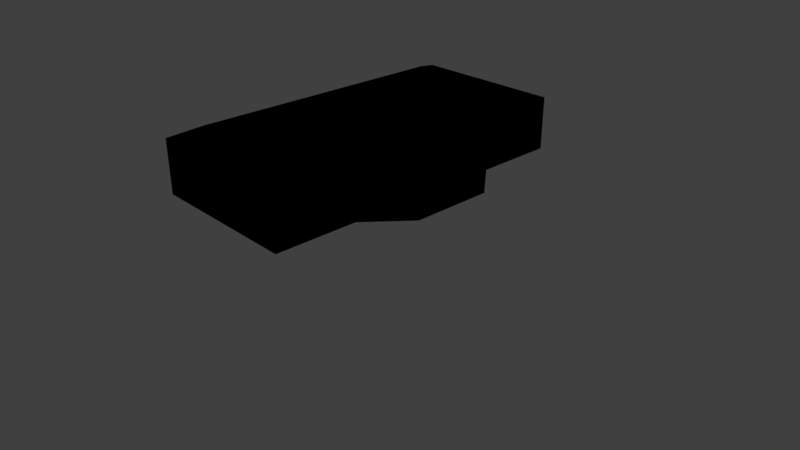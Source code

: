 # Source: robot_base.blend  (saved by Blender 2.79.0; exported with 4.5.12 LTS)
import bpy
from mathutils import Matrix  # noqa: F401  (used for matrix-valued properties, if any)

bpy.ops.wm.read_factory_settings(use_empty=True)
scene = bpy.context.scene
scene.name = 'Scene'

# ---- collections
col_collection_1 = bpy.data.collections.new('Collection 1'); scene.collection.children.link(col_collection_1)

# ---- images (referenced by path relative to the original .blend; pixels are not part of the script)
import os
ASSET_DIR = os.environ.get("B2B_ASSET_DIR", "")  # directory of the original .blend (textures are referenced by path, not embedded)
HERE = os.path.dirname(os.path.abspath(__file__))  # packed textures are extracted next to this script under _unpacked/

def load_image(name, relpath, width, height, colorspace="sRGB"):
    """Load a texture the original file referenced (path relative to the .blend, or extracted next to this script)."""
    p = next((c for c in (os.path.join(HERE, relpath), os.path.join(ASSET_DIR, relpath)) if relpath and os.path.exists(c)), "")
    if p:
        img = bpy.data.images.load(p, check_existing=True)
        img.name = name
    else:  # same state as the original file: an image datablock whose file is absent (Cycles renders it pink)
        img = bpy.data.images.new(name, width, height)
        img.source = "FILE"
        img.filepath = "//" + (relpath or name)
    img.colorspace_settings.name = colorspace
    return img
img_robot_base_texture_png = load_image('robot_base_texture.png', 'robot_base_texture.png', 1024, 1024, 'sRGB')

# ---- materials (node trees are filled in below, after node groups)
mat_material = bpy.data.materials.new('Material')
mat_material.alpha_threshold = 0.0
mat_material.roughness = 0.5
mat_material.line_color = (0.0, 0.0, 0.0, 1.0)

# ---- material node trees
mat_material.use_nodes = True; mat_material.node_tree.nodes.clear()
_N = mat_material.node_tree.nodes; _L = mat_material.node_tree.links
n0 = _N.new('NodeUndefined'); n0.name = 'Output'; n0.location = (714, 452)
n0.inputs[1].default_value = 1.0
n1 = _N.new('NodeUndefined'); n1.name = 'Material'; n1.location = (403, 522)
n1.inputs[0].default_value = (0.0, 0.0, 0.0, 1.0)
n1.inputs[1].default_value = (0.0, 0.0, 0.0, 1.0)
n1.inputs[2].default_value = 0.0
n1.inputs[3].default_value = (0.0, 0.0, 0.0)
n2 = _N.new('ShaderNodeTexImage'); n2.name = 'Image Texture'; n2.location = (-499, 466)
n2.width = 140
n2.image = img_robot_base_texture_png
_L.new(n1.outputs[0], n0.inputs[0])

# ---- world
world_world = bpy.data.worlds.new('World'); scene.world = world_world
world_world.color = (0.05088, 0.05088, 0.05088)
world_world.use_sun_shadow = False
world_world.sun_shadow_jitter_overblur = 0.0
world_world.cycles.sampling_method = 'MANUAL'

# ---- cameras
cam_camera = bpy.data.cameras.new('Camera')
cam_camera.clip_end = 100.0
cam_camera.lens = 35.0
cam_camera.sensor_width = 32.0
cam_camera.sensor_height = 18.0
cam_camera.ortho_scale = 7.314
cam_camera.dof.focus_distance = 0.0

# ---- lights
light_lamp = bpy.data.lights.new('Lamp', 'POINT')
light_lamp.transmission_factor = 0.0
light_lamp.cutoff_distance = 30.0
light_lamp.energy = 100.0
light_lamp.shadow_buffer_clip_start = 1.001
light_lamp.shadow_soft_size = 0.1
light_lamp.shadow_maximum_resolution = 0.006
light_lamp.use_absolute_resolution = True

# ---- meshes
me_cube = bpy.data.meshes.new('Cube')
me_cube.from_pydata([(0.8114, 0.4484, -1.716), (1.0, -0.3453, -2.114), (-1.0, -0.3453, -2.114), (-0.8114, 0.4484, -1.716), (0.8114, 0.4484, 1.716), (1.0, -0.3453, 2.114), (-1.0, -0.3453, 2.114), (-0.8114, 0.4484, 1.716), (1.0, -2.058e-08, -2.114), (1.25, 0.4484, 2.094e-14), (1.438, -0.3453, 0.0), (1.0, -1.852e-07, 2.114), (1.0, -0.1726, -2.114), (0.8114, 0.4484, 0.8255), (1.0, -0.3453, 1.057), (1.0, -0.1726, 2.114), (1.0, 0.1726, -2.114), (0.8114, 0.4484, -0.8255), (1.0, -0.3453, -1.057), (1.0, 0.1726, 2.114), (1.0, -6.174e-08, -1.057), (1.0, -1.44e-07, 1.057), (1.0, 0.1726, 1.057), (1.0, 0.1726, -1.057), (1.0, -0.1726, -1.057), (1.0, -0.1726, 1.057), (1.0, -0.2589, -2.114), (0.8114, 0.4484, 1.586), (1.0, -0.3453, 1.586), (1.0, -0.2589, 2.114), (1.0, 0.08631, -2.114), (1.25, 0.4484, -0.297), (1.438, -0.3453, -0.5285), (1.0, 0.08631, 2.114), (1.438, -1.235e-07, 0.5285), (1.0, -0.08631, -2.114), (1.25, 0.4484, 0.297), (1.438, -0.3453, 0.5285), (1.0, -0.08631, 2.114), (1.0, 0.2589, -2.114), (0.8114, 0.4484, -1.586), (1.0, -0.3453, -1.586), (1.0, 0.2589, 2.114), (1.438, -8.231e-08, -0.5285), (1.0, 0.08631, 1.057), (1.0, 0.2589, 1.057), (1.438, 0.1726, 0.5285), (1.0, 0.08631, -1.057), (1.0, 0.2589, -1.057), (1.438, 0.1726, -0.5285), (1.0, -0.2589, -1.057), (1.0, -0.08631, -1.057), (1.438, -0.1726, -0.5285), (1.0, -0.2589, 1.057), (1.0, -0.08631, 1.057), (1.438, -0.1726, 0.5285), (1.438, -0.08631, 0.5285), (1.438, -0.2589, 0.5285), (1.438, -0.08631, -0.5285), (1.438, 0.2589, -0.5285), (1.438, 0.2589, 0.5285), (1.438, 0.08631, 0.5285), (1.438, 0.08631, -0.5285), (1.438, -0.2589, -0.5285), (1.0, 0.3453, -2.114), (-1.0, 0.3453, -2.114), (1.0, 0.3453, 1.586), (1.0, 0.3453, 2.114), (-1.0, 0.3453, 2.114), (1.438, 0.3453, -0.5285), (1.438, 0.3453, 0.0), (1.438, 0.3453, 0.5285), (1.0, 0.3453, 1.057), (1.0, 0.3453, -1.586), (1.0, 0.3453, -1.057)], [], [(64, 39, 16, 30, 8, 35, 12, 26, 1, 2, 65), (67, 68, 6, 5, 29, 15, 38, 11, 33, 19, 42), (1, 41, 18, 32, 10, 37, 14, 28, 5, 6, 2), (2, 6, 68, 65), (4, 27, 13, 36, 9, 31, 17, 40, 0, 3, 7), (58, 52, 63, 32, 18, 50, 24, 51, 20, 47, 23, 48, 74, 69, 59, 49, 62, 43), (10, 32, 63, 52, 58, 43, 62, 49, 59, 69, 70, 71, 60, 46, 61, 34, 56, 55, 57, 37), (44, 21, 54, 25, 53, 14, 37, 57, 55, 56, 34, 61, 46, 60, 71, 72, 45, 22), (47, 20, 51, 24, 50, 18, 41, 1, 26, 12, 35, 8, 30, 16, 39, 64, 73, 74, 48, 23), (29, 5, 28, 14, 53, 25, 54, 21, 44, 22, 45, 72, 66, 67, 42, 19, 33, 11, 38, 15), (3, 0, 64, 65), (27, 4, 67, 66), (7, 3, 65, 68), (4, 7, 68, 67), (31, 9, 70, 69), (36, 13, 72, 71), (40, 17, 74, 73), (13, 27, 66, 72), (17, 31, 69, 74), (9, 36, 71, 70), (0, 40, 73, 64)])
_uv = me_cube.uv_layers.new(name='UVMap')
_uv.uv.foreach_set('vector', [0.0, 0.6789, 0.01398, 0.6789, 0.02795, 0.6789, 0.04193, 0.6789, 0.0559, 0.6789, 0.06988, 0.6789, 0.08386, 0.6789, 0.09783, 0.6789, 0.1118, 0.6789, 0.1118, 1.0, 2.413e-08, 1.0, 0.1118, 1.0, 0.1118, 0.6789, 0.2236, 0.6789, 0.2236, 1.0, 0.2096, 1.0, 0.1957, 1.0, 0.1817, 1.0, 0.1677, 1.0, 0.1537, 1.0, 0.1398, 1.0, 0.1258, 1.0, 0.07096, 0.6789, 0.07096, 0.594, 0.07096, 0.5092, 1.93e-08, 0.4243, 1.93e-08, 0.3394, 0.0, 0.2546, 0.07096, 0.1697, 0.07096, 0.08486, 0.07096, 1.531e-07, 0.3948, 0.0, 0.3948, 0.6789, 0.7764, 0.6789, 0.7764, 0.0, 0.8882, 0.0, 0.8882, 0.6789, 0.4972, 0.6149, 0.4972, 0.594, 0.4972, 0.472, 0.4286, 0.3871, 0.4286, 0.3394, 0.4286, 0.2918, 0.4972, 0.2069, 0.4972, 0.08486, 0.4972, 0.06401, 0.7512, 0.06401, 0.7512, 0.6149, 0.9581, 0.4243, 0.972, 0.4243, 0.986, 0.4243, 1.0, 0.4243, 1.0, 0.5092, 0.986, 0.5092, 0.972, 0.5092, 0.9581, 0.5092, 0.9441, 0.5092, 0.9301, 0.5092, 0.9161, 0.5092, 0.9022, 0.5092, 0.8882, 0.5092, 0.8882, 0.4243, 0.9022, 0.4243, 0.9161, 0.4243, 0.9301, 0.4243, 0.9441, 0.4243, 1.0, 0.3394, 1.0, 0.4243, 0.986, 0.4243, 0.972, 0.4243, 0.9581, 0.4243, 0.9441, 0.4243, 0.9301, 0.4243, 0.9161, 0.4243, 0.9022, 0.4243, 0.8882, 0.4243, 0.8882, 0.3394, 0.8882, 0.2546, 0.9022, 0.2546, 0.9161, 0.2546, 0.9301, 0.2546, 0.9441, 0.2546, 0.9581, 0.2546, 0.972, 0.2546, 0.986, 0.2546, 1.0, 0.2546, 0.9301, 0.1697, 0.9441, 0.1697, 0.9581, 0.1697, 0.972, 0.1697, 0.986, 0.1697, 1.0, 0.1697, 1.0, 0.2546, 0.986, 0.2546, 0.972, 0.2546, 0.9581, 0.2546, 0.9441, 0.2546, 0.9301, 0.2546, 0.9161, 0.2546, 0.9022, 0.2546, 0.8882, 0.2546, 0.8882, 0.1697, 0.9022, 0.1697, 0.9161, 0.1697, 0.9301, 0.5092, 0.9441, 0.5092, 0.9581, 0.5092, 0.972, 0.5092, 0.986, 0.5092, 1.0, 0.5092, 1.0, 0.594, 1.0, 0.6789, 0.986, 0.6789, 0.972, 0.6789, 0.9581, 0.6789, 0.9441, 0.6789, 0.9301, 0.6789, 0.9161, 0.6789, 0.9022, 0.6789, 0.8882, 0.6789, 0.8882, 0.594, 0.8882, 0.5092, 0.9022, 0.5092, 0.9161, 0.5092, 0.986, 0.0, 1.0, 3.828e-08, 1.0, 0.08486, 1.0, 0.1697, 0.986, 0.1697, 0.972, 0.1697, 0.9581, 0.1697, 0.9441, 0.1697, 0.9301, 0.1697, 0.9161, 0.1697, 0.9022, 0.1697, 0.8882, 0.1697, 0.8882, 0.08486, 0.8882, 0.0, 0.9022, 0.0, 0.9161, 3.828e-08, 0.9301, 0.0, 0.9441, 0.0, 0.9581, 3.828e-08, 0.972, 3.828e-08, 0.7512, 0.06401, 0.4972, 0.06401, 0.4634, 3.828e-08, 0.7764, 0.0, 0.4972, 0.594, 0.4972, 0.6149, 0.4634, 0.6789, 0.4634, 0.594, 0.7512, 0.6149, 0.7512, 0.06401, 0.7764, 0.0, 0.7764, 0.6789, 0.4972, 0.6149, 0.7512, 0.6149, 0.7764, 0.6789, 0.4634, 0.6789, 0.4286, 0.2918, 0.4286, 0.3394, 0.3948, 0.3394, 0.3948, 0.2546, 0.4286, 0.3871, 0.4972, 0.472, 0.4634, 0.5092, 0.3948, 0.4243, 0.4972, 0.08486, 0.4972, 0.2069, 0.4634, 0.1697, 0.4634, 0.08486, 0.4972, 0.472, 0.4972, 0.594, 0.4634, 0.594, 0.4634, 0.5092, 0.4972, 0.2069, 0.4286, 0.2918, 0.3948, 0.2546, 0.4634, 0.1697, 0.4286, 0.3394, 0.4286, 0.3871, 0.3948, 0.4243, 0.3948, 0.3394, 0.4972, 0.06401, 0.4972, 0.08486, 0.4634, 0.08486, 0.4634, 3.828e-08])
me_cube.materials.append(mat_material)
me_cube.use_remesh_preserve_volume = False
me_cube.use_remesh_preserve_attributes = False
me_cube.use_mirror_vertex_groups = False
me_cube.update()

# ---- objects
ob_cube = bpy.data.objects.new('Cube', me_cube)
ob_lamp = bpy.data.objects.new('Lamp', light_lamp)
ob_camera = bpy.data.objects.new('Camera', cam_camera)

# ---- transforms, parenting, visibility, modifiers, constraints
ob_cube.location = (0.0, -6.614e-08, 1.513)
ob_cube.rotation_euler = (1.571, -0.0, 0.0)
ob_cube.lock_rotations_4d = False
ob_cube.empty_display_type = 'ARROWS'
ob_cube.lineart.crease_threshold = 0.0
ob_lamp.location = (4.076, 1.005, 5.904)
ob_lamp.rotation_euler = (0.6503, 0.05522, 1.866)
ob_lamp.lock_rotations_4d = False
ob_lamp.empty_display_type = 'ARROWS'
ob_lamp.color = (0.0, 0.0, 0.0, 0.0)
ob_lamp.lineart.crease_threshold = 0.0
ob_camera.location = (7.481, -6.508, 5.344)
ob_camera.rotation_euler = (1.109, 0.0, 0.8149)
ob_camera.lock_rotations_4d = False
ob_camera.empty_display_type = 'ARROWS'
ob_camera.color = (0.0, 0.0, 0.0, 0.0)
ob_camera.display_type = 'WIRE'
ob_camera.lineart.crease_threshold = 0.0

# ---- collection membership
col_collection_1.objects.link(ob_cube)
col_collection_1.objects.link(ob_lamp)
col_collection_1.objects.link(ob_camera)

# ---- scene / render settings (as saved in the file)
scene.camera = ob_camera
scene.frame_start = 1; scene.frame_end = 250; scene.frame_set(0)
scene.render.engine = 'CYCLES'
scene.render.resolution_percentage = 50
scene.render.dither_intensity = 0.0
scene.cycles.use_denoising = False
scene.cycles.samples = 128
scene.cycles.sampling_pattern = 'TABULATED_SOBOL'
scene.cycles.use_adaptive_sampling = False
scene.cycles.use_light_tree = False
scene.cycles.blur_glossy = 0.0
scene.cycles.sample_clamp_indirect = 0.0
scene.view_settings.view_transform = 'Standard'
bpy.context.view_layer.update()
